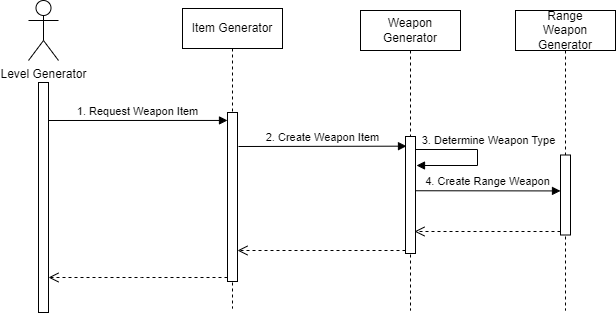

The diagram above was exported from draw.io. Its source (the exported page's mxGraphModel, read from the mxfile embedded in the PNG):
<mxGraphModel dx="1000" dy="497" grid="0" gridSize="10" guides="1" tooltips="1" connect="1" arrows="1" fold="1" page="1" pageScale="1" pageWidth="850" pageHeight="1100" background="#ffffff" math="0" shadow="0">
  <root>
    <mxCell id="0" />
    <mxCell id="1" parent="0" />
    <mxCell id="aM9ryv3xv72pqoxQDRHE-1" value="Item Generator" style="shape=umlLifeline;perimeter=lifelinePerimeter;whiteSpace=wrap;html=1;container=0;dropTarget=0;collapsible=0;recursiveResize=0;outlineConnect=0;portConstraint=eastwest;newEdgeStyle={&quot;edgeStyle&quot;:&quot;elbowEdgeStyle&quot;,&quot;elbow&quot;:&quot;vertical&quot;,&quot;curved&quot;:0,&quot;rounded&quot;:0};" parent="1" vertex="1">
      <mxGeometry x="226" y="52" width="100" height="300" as="geometry" />
    </mxCell>
    <mxCell id="aM9ryv3xv72pqoxQDRHE-2" value="" style="html=1;points=[];perimeter=orthogonalPerimeter;outlineConnect=0;targetShapes=umlLifeline;portConstraint=eastwest;newEdgeStyle={&quot;edgeStyle&quot;:&quot;elbowEdgeStyle&quot;,&quot;elbow&quot;:&quot;vertical&quot;,&quot;curved&quot;:0,&quot;rounded&quot;:0};" parent="aM9ryv3xv72pqoxQDRHE-1" vertex="1">
      <mxGeometry x="45" y="104" width="10" height="169" as="geometry" />
    </mxCell>
    <mxCell id="aM9ryv3xv72pqoxQDRHE-5" value="Weapon Generator" style="shape=umlLifeline;perimeter=lifelinePerimeter;whiteSpace=wrap;html=1;container=0;dropTarget=0;collapsible=0;recursiveResize=0;outlineConnect=0;portConstraint=eastwest;newEdgeStyle={&quot;edgeStyle&quot;:&quot;elbowEdgeStyle&quot;,&quot;elbow&quot;:&quot;vertical&quot;,&quot;curved&quot;:0,&quot;rounded&quot;:0};" parent="1" vertex="1">
      <mxGeometry x="404" y="54" width="100" height="300" as="geometry" />
    </mxCell>
    <mxCell id="aM9ryv3xv72pqoxQDRHE-6" value="" style="html=1;points=[];perimeter=orthogonalPerimeter;outlineConnect=0;targetShapes=umlLifeline;portConstraint=eastwest;newEdgeStyle={&quot;edgeStyle&quot;:&quot;elbowEdgeStyle&quot;,&quot;elbow&quot;:&quot;vertical&quot;,&quot;curved&quot;:0,&quot;rounded&quot;:0};" parent="aM9ryv3xv72pqoxQDRHE-5" vertex="1">
      <mxGeometry x="45" y="126" width="10" height="117" as="geometry" />
    </mxCell>
    <mxCell id="S9rt01ni2NNiQHXnr0Wg-10" value="3. Determine Weapon Type" style="html=1;verticalAlign=bottom;endArrow=block;curved=0;rounded=0;" edge="1" parent="aM9ryv3xv72pqoxQDRHE-5">
      <mxGeometry x="-0.1079" y="11" width="80" relative="1" as="geometry">
        <mxPoint x="55" y="139" as="sourcePoint" />
        <mxPoint x="56" y="155" as="targetPoint" />
        <Array as="points">
          <mxPoint x="117" y="139" />
          <mxPoint x="117" y="155" />
        </Array>
        <mxPoint as="offset" />
      </mxGeometry>
    </mxCell>
    <mxCell id="aM9ryv3xv72pqoxQDRHE-7" value="2. Create Weapon Item" style="html=1;verticalAlign=bottom;endArrow=block;edgeStyle=elbowEdgeStyle;elbow=vertical;curved=0;rounded=0;" parent="1" edge="1">
      <mxGeometry relative="1" as="geometry">
        <mxPoint x="282" y="190.00310344827594" as="sourcePoint" />
        <Array as="points" />
        <mxPoint x="450" y="190.00310344827594" as="targetPoint" />
      </mxGeometry>
    </mxCell>
    <mxCell id="aM9ryv3xv72pqoxQDRHE-8" value="" style="html=1;verticalAlign=bottom;endArrow=open;dashed=1;endSize=8;edgeStyle=elbowEdgeStyle;elbow=vertical;curved=0;rounded=0;" parent="1" source="aM9ryv3xv72pqoxQDRHE-6" target="aM9ryv3xv72pqoxQDRHE-2" edge="1">
      <mxGeometry relative="1" as="geometry">
        <mxPoint x="379" y="219" as="targetPoint" />
        <Array as="points">
          <mxPoint x="374" y="294" />
        </Array>
      </mxGeometry>
    </mxCell>
    <mxCell id="S9rt01ni2NNiQHXnr0Wg-1" value="Level Generator" style="shape=umlActor;verticalLabelPosition=bottom;verticalAlign=top;html=1;outlineConnect=0;" vertex="1" parent="1">
      <mxGeometry x="72" y="44" width="30" height="60" as="geometry" />
    </mxCell>
    <mxCell id="S9rt01ni2NNiQHXnr0Wg-4" value="" style="html=1;points=[];perimeter=orthogonalPerimeter;outlineConnect=0;targetShapes=umlLifeline;portConstraint=eastwest;newEdgeStyle={&quot;edgeStyle&quot;:&quot;elbowEdgeStyle&quot;,&quot;elbow&quot;:&quot;vertical&quot;,&quot;curved&quot;:0,&quot;rounded&quot;:0};" vertex="1" parent="1">
      <mxGeometry x="82" y="126" width="10" height="230" as="geometry" />
    </mxCell>
    <mxCell id="S9rt01ni2NNiQHXnr0Wg-5" value="Range&lt;br&gt;Weapon Generator" style="shape=umlLifeline;perimeter=lifelinePerimeter;whiteSpace=wrap;html=1;container=0;dropTarget=0;collapsible=0;recursiveResize=0;outlineConnect=0;portConstraint=eastwest;newEdgeStyle={&quot;edgeStyle&quot;:&quot;elbowEdgeStyle&quot;,&quot;elbow&quot;:&quot;vertical&quot;,&quot;curved&quot;:0,&quot;rounded&quot;:0};" vertex="1" parent="1">
      <mxGeometry x="559" y="54" width="100" height="300" as="geometry" />
    </mxCell>
    <mxCell id="S9rt01ni2NNiQHXnr0Wg-6" value="" style="html=1;points=[];perimeter=orthogonalPerimeter;outlineConnect=0;targetShapes=umlLifeline;portConstraint=eastwest;newEdgeStyle={&quot;edgeStyle&quot;:&quot;elbowEdgeStyle&quot;,&quot;elbow&quot;:&quot;vertical&quot;,&quot;curved&quot;:0,&quot;rounded&quot;:0};" vertex="1" parent="S9rt01ni2NNiQHXnr0Wg-5">
      <mxGeometry x="45" y="144.5" width="10" height="80" as="geometry" />
    </mxCell>
    <mxCell id="S9rt01ni2NNiQHXnr0Wg-11" value="4. Create Range Weapon" style="html=1;verticalAlign=bottom;endArrow=block;edgeStyle=elbowEdgeStyle;elbow=vertical;curved=0;rounded=0;" edge="1" parent="1">
      <mxGeometry relative="1" as="geometry">
        <mxPoint x="459" y="234.25310344827594" as="sourcePoint" />
        <Array as="points" />
        <mxPoint x="604" y="234.25" as="targetPoint" />
      </mxGeometry>
    </mxCell>
    <mxCell id="S9rt01ni2NNiQHXnr0Wg-12" value="" style="html=1;verticalAlign=bottom;endArrow=open;dashed=1;endSize=8;edgeStyle=elbowEdgeStyle;elbow=vertical;curved=0;rounded=0;" edge="1" parent="1" source="aM9ryv3xv72pqoxQDRHE-2">
      <mxGeometry relative="1" as="geometry">
        <mxPoint x="92" y="321" as="targetPoint" />
        <Array as="points">
          <mxPoint x="185" y="321" />
        </Array>
        <mxPoint x="260" y="321" as="sourcePoint" />
      </mxGeometry>
    </mxCell>
    <mxCell id="S9rt01ni2NNiQHXnr0Wg-13" value="" style="html=1;verticalAlign=bottom;endArrow=open;dashed=1;endSize=8;edgeStyle=elbowEdgeStyle;elbow=vertical;curved=0;rounded=0;" edge="1" parent="1">
      <mxGeometry relative="1" as="geometry">
        <mxPoint x="458" y="275" as="targetPoint" />
        <Array as="points">
          <mxPoint x="551" y="275" />
        </Array>
        <mxPoint x="604" y="275" as="sourcePoint" />
      </mxGeometry>
    </mxCell>
    <mxCell id="S9rt01ni2NNiQHXnr0Wg-14" value="1. Request Weapon Item" style="html=1;verticalAlign=bottom;endArrow=block;edgeStyle=elbowEdgeStyle;elbow=vertical;curved=0;rounded=0;" edge="1" parent="1" target="aM9ryv3xv72pqoxQDRHE-2">
      <mxGeometry relative="1" as="geometry">
        <mxPoint x="92" y="164.00310344827594" as="sourcePoint" />
        <Array as="points" />
        <mxPoint x="269" y="163" as="targetPoint" />
      </mxGeometry>
    </mxCell>
  </root>
</mxGraphModel>